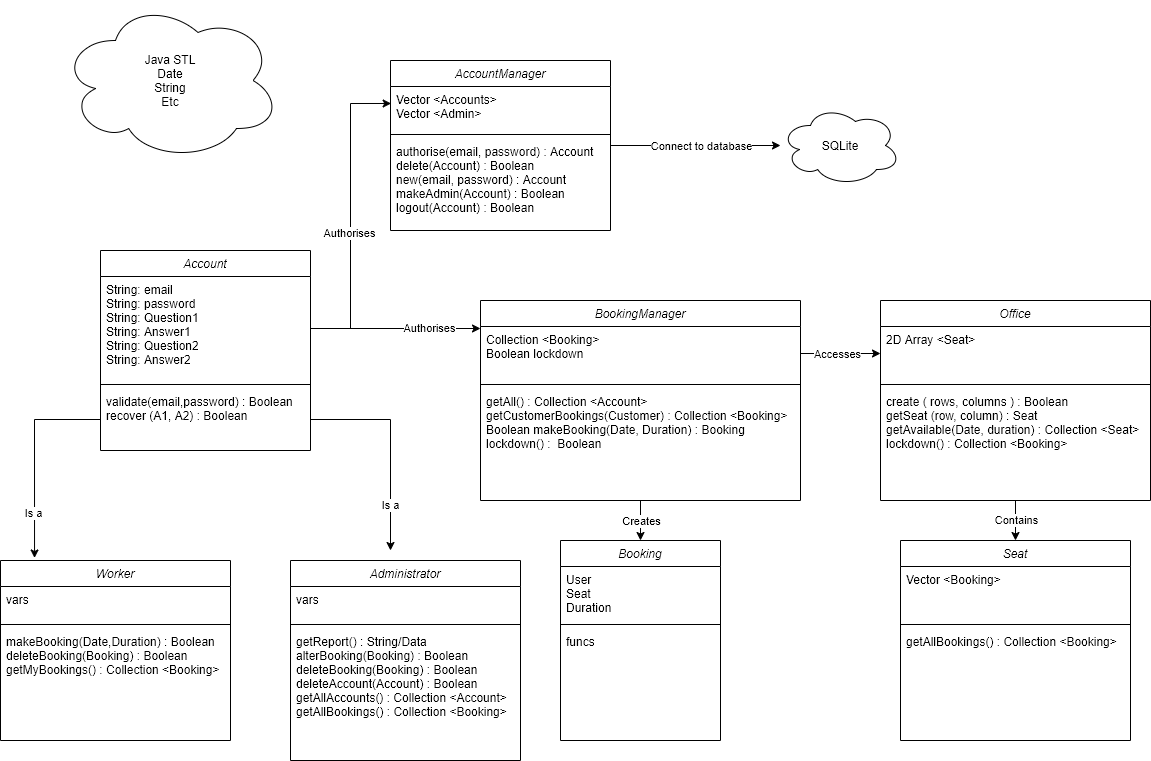

The diagram above was exported from draw.io. Its source (the exported page's mxGraphModel, read from the mxfile embedded in the PNG):
<mxGraphModel dx="1100" dy="1823" grid="1" gridSize="10" guides="1" tooltips="1" connect="1" arrows="1" fold="1" page="1" pageScale="1" pageWidth="827" pageHeight="1169" math="0" shadow="0">
  <root>
    <mxCell id="WIyWlLk6GJQsqaUBKTNV-0" />
    <mxCell id="WIyWlLk6GJQsqaUBKTNV-1" parent="WIyWlLk6GJQsqaUBKTNV-0" />
    <mxCell id="zkfFHV4jXpPFQw0GAbJ--0" value="Account" style="swimlane;fontStyle=2;align=center;verticalAlign=top;childLayout=stackLayout;horizontal=1;startSize=26;horizontalStack=0;resizeParent=1;resizeLast=0;collapsible=1;marginBottom=0;rounded=0;shadow=0;strokeWidth=1;" parent="WIyWlLk6GJQsqaUBKTNV-1" vertex="1">
      <mxGeometry x="110" y="-50" width="210" height="200" as="geometry">
        <mxRectangle x="230" y="140" width="160" height="26" as="alternateBounds" />
      </mxGeometry>
    </mxCell>
    <mxCell id="zkfFHV4jXpPFQw0GAbJ--1" value="String: email&#10;String: password&#10;String: Question1&#10;String: Answer1&#10;String: Question2&#10;String: Answer2" style="text;align=left;verticalAlign=top;spacingLeft=4;spacingRight=4;overflow=hidden;rotatable=0;points=[[0,0.5],[1,0.5]];portConstraint=eastwest;" parent="zkfFHV4jXpPFQw0GAbJ--0" vertex="1">
      <mxGeometry y="26" width="210" height="104" as="geometry" />
    </mxCell>
    <mxCell id="zkfFHV4jXpPFQw0GAbJ--4" value="" style="line;html=1;strokeWidth=1;align=left;verticalAlign=middle;spacingTop=-1;spacingLeft=3;spacingRight=3;rotatable=0;labelPosition=right;points=[];portConstraint=eastwest;" parent="zkfFHV4jXpPFQw0GAbJ--0" vertex="1">
      <mxGeometry y="130" width="210" height="8" as="geometry" />
    </mxCell>
    <mxCell id="zkfFHV4jXpPFQw0GAbJ--5" value="validate(email,password) : Boolean&#10;recover (A1, A2) : Boolean" style="text;align=left;verticalAlign=top;spacingLeft=4;spacingRight=4;overflow=hidden;rotatable=0;points=[[0,0.5],[1,0.5]];portConstraint=eastwest;" parent="zkfFHV4jXpPFQw0GAbJ--0" vertex="1">
      <mxGeometry y="138" width="210" height="62" as="geometry" />
    </mxCell>
    <mxCell id="_eXghESAa77A446hitIF-3" value="Worker" style="swimlane;fontStyle=2;align=center;verticalAlign=top;childLayout=stackLayout;horizontal=1;startSize=26;horizontalStack=0;resizeParent=1;resizeLast=0;collapsible=1;marginBottom=0;rounded=0;shadow=0;strokeWidth=1;" parent="WIyWlLk6GJQsqaUBKTNV-1" vertex="1">
      <mxGeometry x="10" y="260" width="230" height="180" as="geometry">
        <mxRectangle x="230" y="140" width="160" height="26" as="alternateBounds" />
      </mxGeometry>
    </mxCell>
    <mxCell id="_eXghESAa77A446hitIF-4" value="vars" style="text;align=left;verticalAlign=top;spacingLeft=4;spacingRight=4;overflow=hidden;rotatable=0;points=[[0,0.5],[1,0.5]];portConstraint=eastwest;" parent="_eXghESAa77A446hitIF-3" vertex="1">
      <mxGeometry y="26" width="230" height="34" as="geometry" />
    </mxCell>
    <mxCell id="_eXghESAa77A446hitIF-5" value="" style="line;html=1;strokeWidth=1;align=left;verticalAlign=middle;spacingTop=-1;spacingLeft=3;spacingRight=3;rotatable=0;labelPosition=right;points=[];portConstraint=eastwest;" parent="_eXghESAa77A446hitIF-3" vertex="1">
      <mxGeometry y="60" width="230" height="8" as="geometry" />
    </mxCell>
    <mxCell id="_eXghESAa77A446hitIF-6" value="makeBooking(Date,Duration) : Boolean&#10;deleteBooking(Booking) : Boolean&#10;getMyBookings() : Collection &lt;Booking&gt;" style="text;align=left;verticalAlign=top;spacingLeft=4;spacingRight=4;overflow=hidden;rotatable=0;points=[[0,0.5],[1,0.5]];portConstraint=eastwest;" parent="_eXghESAa77A446hitIF-3" vertex="1">
      <mxGeometry y="68" width="230" height="62" as="geometry" />
    </mxCell>
    <mxCell id="_eXghESAa77A446hitIF-7" value="Administrator" style="swimlane;fontStyle=2;align=center;verticalAlign=top;childLayout=stackLayout;horizontal=1;startSize=26;horizontalStack=0;resizeParent=1;resizeLast=0;collapsible=1;marginBottom=0;rounded=0;shadow=0;strokeWidth=1;" parent="WIyWlLk6GJQsqaUBKTNV-1" vertex="1">
      <mxGeometry x="300" y="260" width="230" height="200" as="geometry">
        <mxRectangle x="230" y="140" width="160" height="26" as="alternateBounds" />
      </mxGeometry>
    </mxCell>
    <mxCell id="_eXghESAa77A446hitIF-8" value="vars" style="text;align=left;verticalAlign=top;spacingLeft=4;spacingRight=4;overflow=hidden;rotatable=0;points=[[0,0.5],[1,0.5]];portConstraint=eastwest;" parent="_eXghESAa77A446hitIF-7" vertex="1">
      <mxGeometry y="26" width="230" height="34" as="geometry" />
    </mxCell>
    <mxCell id="_eXghESAa77A446hitIF-9" value="" style="line;html=1;strokeWidth=1;align=left;verticalAlign=middle;spacingTop=-1;spacingLeft=3;spacingRight=3;rotatable=0;labelPosition=right;points=[];portConstraint=eastwest;" parent="_eXghESAa77A446hitIF-7" vertex="1">
      <mxGeometry y="60" width="230" height="8" as="geometry" />
    </mxCell>
    <mxCell id="_eXghESAa77A446hitIF-10" value="getReport() : String/Data&#10;alterBooking(Booking) : Boolean&#10;deleteBooking(Booking) : Boolean&#10;deleteAccount(Account) : Boolean&#10;getAllAccounts() : Collection &lt;Account&gt;&#10;getAllBookings() : Collection &lt;Booking&gt;" style="text;align=left;verticalAlign=top;spacingLeft=4;spacingRight=4;overflow=hidden;rotatable=0;points=[[0,0.5],[1,0.5]];portConstraint=eastwest;" parent="_eXghESAa77A446hitIF-7" vertex="1">
      <mxGeometry y="68" width="230" height="122" as="geometry" />
    </mxCell>
    <mxCell id="_eXghESAa77A446hitIF-11" style="edgeStyle=orthogonalEdgeStyle;rounded=0;orthogonalLoop=1;jettySize=auto;html=1;entryX=0.148;entryY=-0.014;entryDx=0;entryDy=0;entryPerimeter=0;" parent="WIyWlLk6GJQsqaUBKTNV-1" source="zkfFHV4jXpPFQw0GAbJ--5" target="_eXghESAa77A446hitIF-3" edge="1">
      <mxGeometry relative="1" as="geometry" />
    </mxCell>
    <mxCell id="_eXghESAa77A446hitIF-15" value="Is a" style="edgeLabel;html=1;align=center;verticalAlign=middle;resizable=0;points=[];" parent="_eXghESAa77A446hitIF-11" vertex="1" connectable="0">
      <mxGeometry x="0.1335" y="-2" relative="1" as="geometry">
        <mxPoint y="43" as="offset" />
      </mxGeometry>
    </mxCell>
    <mxCell id="_eXghESAa77A446hitIF-13" style="edgeStyle=orthogonalEdgeStyle;rounded=0;orthogonalLoop=1;jettySize=auto;html=1;" parent="WIyWlLk6GJQsqaUBKTNV-1" source="zkfFHV4jXpPFQw0GAbJ--5" edge="1">
      <mxGeometry relative="1" as="geometry">
        <mxPoint x="400" y="250" as="targetPoint" />
      </mxGeometry>
    </mxCell>
    <mxCell id="_eXghESAa77A446hitIF-14" value="Is a" style="edgeLabel;html=1;align=center;verticalAlign=middle;resizable=0;points=[];" parent="_eXghESAa77A446hitIF-13" vertex="1" connectable="0">
      <mxGeometry x="0.4567" y="-1" relative="1" as="geometry">
        <mxPoint y="11" as="offset" />
      </mxGeometry>
    </mxCell>
    <mxCell id="_eXghESAa77A446hitIF-16" style="edgeStyle=orthogonalEdgeStyle;rounded=0;orthogonalLoop=1;jettySize=auto;html=1;entryX=0.003;entryY=0.386;entryDx=0;entryDy=0;entryPerimeter=0;" parent="WIyWlLk6GJQsqaUBKTNV-1" source="zkfFHV4jXpPFQw0GAbJ--1" target="_eXghESAa77A446hitIF-19" edge="1">
      <mxGeometry relative="1" as="geometry">
        <mxPoint x="520" y="28" as="targetPoint" />
      </mxGeometry>
    </mxCell>
    <mxCell id="_eXghESAa77A446hitIF-17" value="Authorises" style="edgeLabel;html=1;align=center;verticalAlign=middle;resizable=0;points=[];" parent="_eXghESAa77A446hitIF-16" vertex="1" connectable="0">
      <mxGeometry x="-0.1127" y="2" relative="1" as="geometry">
        <mxPoint as="offset" />
      </mxGeometry>
    </mxCell>
    <mxCell id="9VhZf5A7LenQeWaCGsM4-4" style="edgeStyle=orthogonalEdgeStyle;rounded=0;orthogonalLoop=1;jettySize=auto;html=1;" parent="WIyWlLk6GJQsqaUBKTNV-1" source="_eXghESAa77A446hitIF-18" edge="1">
      <mxGeometry relative="1" as="geometry">
        <mxPoint x="790" y="-155" as="targetPoint" />
      </mxGeometry>
    </mxCell>
    <mxCell id="9VhZf5A7LenQeWaCGsM4-5" value="Connect to database" style="edgeLabel;html=1;align=center;verticalAlign=middle;resizable=0;points=[];" parent="9VhZf5A7LenQeWaCGsM4-4" vertex="1" connectable="0">
      <mxGeometry x="-0.6824" y="-1" relative="1" as="geometry">
        <mxPoint x="63" y="-1" as="offset" />
      </mxGeometry>
    </mxCell>
    <mxCell id="_eXghESAa77A446hitIF-18" value="AccountManager" style="swimlane;fontStyle=2;align=center;verticalAlign=top;childLayout=stackLayout;horizontal=1;startSize=26;horizontalStack=0;resizeParent=1;resizeLast=0;collapsible=1;marginBottom=0;rounded=0;shadow=0;strokeWidth=1;" parent="WIyWlLk6GJQsqaUBKTNV-1" vertex="1">
      <mxGeometry x="400" y="-240" width="220" height="170" as="geometry">
        <mxRectangle x="230" y="140" width="160" height="26" as="alternateBounds" />
      </mxGeometry>
    </mxCell>
    <mxCell id="_eXghESAa77A446hitIF-19" value="Vector &lt;Accounts&gt;&#10;Vector &lt;Admin&gt;" style="text;align=left;verticalAlign=top;spacingLeft=4;spacingRight=4;overflow=hidden;rotatable=0;points=[[0,0.5],[1,0.5]];portConstraint=eastwest;" parent="_eXghESAa77A446hitIF-18" vertex="1">
      <mxGeometry y="26" width="220" height="44" as="geometry" />
    </mxCell>
    <mxCell id="_eXghESAa77A446hitIF-20" value="" style="line;html=1;strokeWidth=1;align=left;verticalAlign=middle;spacingTop=-1;spacingLeft=3;spacingRight=3;rotatable=0;labelPosition=right;points=[];portConstraint=eastwest;" parent="_eXghESAa77A446hitIF-18" vertex="1">
      <mxGeometry y="70" width="220" height="8" as="geometry" />
    </mxCell>
    <mxCell id="_eXghESAa77A446hitIF-21" value="authorise(email, password) : Account&#10;delete(Account) : Boolean&#10;new(email, password) : Account&#10;makeAdmin(Account) : Boolean&#10;logout(Account) : Boolean" style="text;align=left;verticalAlign=top;spacingLeft=4;spacingRight=4;overflow=hidden;rotatable=0;points=[[0,0.5],[1,0.5]];portConstraint=eastwest;" parent="_eXghESAa77A446hitIF-18" vertex="1">
      <mxGeometry y="78" width="220" height="92" as="geometry" />
    </mxCell>
    <mxCell id="_eXghESAa77A446hitIF-46" style="edgeStyle=orthogonalEdgeStyle;rounded=0;orthogonalLoop=1;jettySize=auto;html=1;entryX=0.5;entryY=0;entryDx=0;entryDy=0;" parent="WIyWlLk6GJQsqaUBKTNV-1" source="_eXghESAa77A446hitIF-24" target="_eXghESAa77A446hitIF-28" edge="1">
      <mxGeometry relative="1" as="geometry" />
    </mxCell>
    <mxCell id="_eXghESAa77A446hitIF-47" value="Creates" style="edgeLabel;html=1;align=center;verticalAlign=middle;resizable=0;points=[];" parent="_eXghESAa77A446hitIF-46" vertex="1" connectable="0">
      <mxGeometry x="-0.35" y="2" relative="1" as="geometry">
        <mxPoint x="-2" y="7" as="offset" />
      </mxGeometry>
    </mxCell>
    <mxCell id="_eXghESAa77A446hitIF-24" value="BookingManager" style="swimlane;fontStyle=2;align=center;verticalAlign=top;childLayout=stackLayout;horizontal=1;startSize=26;horizontalStack=0;resizeParent=1;resizeLast=0;collapsible=1;marginBottom=0;rounded=0;shadow=0;strokeWidth=1;" parent="WIyWlLk6GJQsqaUBKTNV-1" vertex="1">
      <mxGeometry x="490" width="320" height="200" as="geometry">
        <mxRectangle x="230" y="140" width="160" height="26" as="alternateBounds" />
      </mxGeometry>
    </mxCell>
    <mxCell id="_eXghESAa77A446hitIF-25" value="Collection &lt;Booking&gt;&#10;Boolean lockdown" style="text;align=left;verticalAlign=top;spacingLeft=4;spacingRight=4;overflow=hidden;rotatable=0;points=[[0,0.5],[1,0.5]];portConstraint=eastwest;" parent="_eXghESAa77A446hitIF-24" vertex="1">
      <mxGeometry y="26" width="320" height="54" as="geometry" />
    </mxCell>
    <mxCell id="_eXghESAa77A446hitIF-26" value="" style="line;html=1;strokeWidth=1;align=left;verticalAlign=middle;spacingTop=-1;spacingLeft=3;spacingRight=3;rotatable=0;labelPosition=right;points=[];portConstraint=eastwest;" parent="_eXghESAa77A446hitIF-24" vertex="1">
      <mxGeometry y="80" width="320" height="8" as="geometry" />
    </mxCell>
    <mxCell id="_eXghESAa77A446hitIF-27" value="getAll() : Collection &lt;Account&gt;&#10;getCustomerBookings(Customer) : Collection &lt;Booking&gt;&#10;Boolean makeBooking(Date, Duration) : Booking&#10;lockdown() :  Boolean" style="text;align=left;verticalAlign=top;spacingLeft=4;spacingRight=4;overflow=hidden;rotatable=0;points=[[0,0.5],[1,0.5]];portConstraint=eastwest;" parent="_eXghESAa77A446hitIF-24" vertex="1">
      <mxGeometry y="88" width="320" height="82" as="geometry" />
    </mxCell>
    <mxCell id="_eXghESAa77A446hitIF-28" value="Booking" style="swimlane;fontStyle=2;align=center;verticalAlign=top;childLayout=stackLayout;horizontal=1;startSize=26;horizontalStack=0;resizeParent=1;resizeLast=0;collapsible=1;marginBottom=0;rounded=0;shadow=0;strokeWidth=1;" parent="WIyWlLk6GJQsqaUBKTNV-1" vertex="1">
      <mxGeometry x="570" y="240" width="160" height="200" as="geometry">
        <mxRectangle x="230" y="140" width="160" height="26" as="alternateBounds" />
      </mxGeometry>
    </mxCell>
    <mxCell id="_eXghESAa77A446hitIF-29" value="User&#10;Seat&#10;Duration" style="text;align=left;verticalAlign=top;spacingLeft=4;spacingRight=4;overflow=hidden;rotatable=0;points=[[0,0.5],[1,0.5]];portConstraint=eastwest;" parent="_eXghESAa77A446hitIF-28" vertex="1">
      <mxGeometry y="26" width="160" height="54" as="geometry" />
    </mxCell>
    <mxCell id="_eXghESAa77A446hitIF-30" value="" style="line;html=1;strokeWidth=1;align=left;verticalAlign=middle;spacingTop=-1;spacingLeft=3;spacingRight=3;rotatable=0;labelPosition=right;points=[];portConstraint=eastwest;" parent="_eXghESAa77A446hitIF-28" vertex="1">
      <mxGeometry y="80" width="160" height="8" as="geometry" />
    </mxCell>
    <mxCell id="_eXghESAa77A446hitIF-31" value="funcs" style="text;align=left;verticalAlign=top;spacingLeft=4;spacingRight=4;overflow=hidden;rotatable=0;points=[[0,0.5],[1,0.5]];portConstraint=eastwest;" parent="_eXghESAa77A446hitIF-28" vertex="1">
      <mxGeometry y="88" width="160" height="62" as="geometry" />
    </mxCell>
    <mxCell id="_eXghESAa77A446hitIF-48" style="edgeStyle=orthogonalEdgeStyle;rounded=0;orthogonalLoop=1;jettySize=auto;html=1;entryX=0.5;entryY=0;entryDx=0;entryDy=0;" parent="WIyWlLk6GJQsqaUBKTNV-1" source="_eXghESAa77A446hitIF-32" target="_eXghESAa77A446hitIF-36" edge="1">
      <mxGeometry relative="1" as="geometry" />
    </mxCell>
    <mxCell id="_eXghESAa77A446hitIF-49" value="Contains" style="edgeLabel;html=1;align=center;verticalAlign=middle;resizable=0;points=[];" parent="_eXghESAa77A446hitIF-48" vertex="1" connectable="0">
      <mxGeometry x="-0.7143" y="-4" relative="1" as="geometry">
        <mxPoint x="4" y="13" as="offset" />
      </mxGeometry>
    </mxCell>
    <mxCell id="_eXghESAa77A446hitIF-32" value="Office" style="swimlane;fontStyle=2;align=center;verticalAlign=top;childLayout=stackLayout;horizontal=1;startSize=26;horizontalStack=0;resizeParent=1;resizeLast=0;collapsible=1;marginBottom=0;rounded=0;shadow=0;strokeWidth=1;" parent="WIyWlLk6GJQsqaUBKTNV-1" vertex="1">
      <mxGeometry x="890" width="270" height="200" as="geometry">
        <mxRectangle x="230" y="140" width="160" height="26" as="alternateBounds" />
      </mxGeometry>
    </mxCell>
    <mxCell id="_eXghESAa77A446hitIF-33" value="2D Array &lt;Seat&gt;" style="text;align=left;verticalAlign=top;spacingLeft=4;spacingRight=4;overflow=hidden;rotatable=0;points=[[0,0.5],[1,0.5]];portConstraint=eastwest;" parent="_eXghESAa77A446hitIF-32" vertex="1">
      <mxGeometry y="26" width="270" height="54" as="geometry" />
    </mxCell>
    <mxCell id="_eXghESAa77A446hitIF-34" value="" style="line;html=1;strokeWidth=1;align=left;verticalAlign=middle;spacingTop=-1;spacingLeft=3;spacingRight=3;rotatable=0;labelPosition=right;points=[];portConstraint=eastwest;" parent="_eXghESAa77A446hitIF-32" vertex="1">
      <mxGeometry y="80" width="270" height="8" as="geometry" />
    </mxCell>
    <mxCell id="_eXghESAa77A446hitIF-35" value="create ( rows, columns ) : Boolean&#10;getSeat (row, column) : Seat&#10;getAvailable(Date, duration) : Collection &lt;Seat&gt;&#10;lockdown() : Collection &lt;Booking&gt;" style="text;align=left;verticalAlign=top;spacingLeft=4;spacingRight=4;overflow=hidden;rotatable=0;points=[[0,0.5],[1,0.5]];portConstraint=eastwest;" parent="_eXghESAa77A446hitIF-32" vertex="1">
      <mxGeometry y="88" width="270" height="102" as="geometry" />
    </mxCell>
    <mxCell id="_eXghESAa77A446hitIF-36" value="Seat" style="swimlane;fontStyle=2;align=center;verticalAlign=top;childLayout=stackLayout;horizontal=1;startSize=26;horizontalStack=0;resizeParent=1;resizeLast=0;collapsible=1;marginBottom=0;rounded=0;shadow=0;strokeWidth=1;" parent="WIyWlLk6GJQsqaUBKTNV-1" vertex="1">
      <mxGeometry x="910" y="240" width="230" height="200" as="geometry">
        <mxRectangle x="230" y="140" width="160" height="26" as="alternateBounds" />
      </mxGeometry>
    </mxCell>
    <mxCell id="_eXghESAa77A446hitIF-37" value="Vector &lt;Booking&gt;" style="text;align=left;verticalAlign=top;spacingLeft=4;spacingRight=4;overflow=hidden;rotatable=0;points=[[0,0.5],[1,0.5]];portConstraint=eastwest;" parent="_eXghESAa77A446hitIF-36" vertex="1">
      <mxGeometry y="26" width="230" height="54" as="geometry" />
    </mxCell>
    <mxCell id="_eXghESAa77A446hitIF-38" value="" style="line;html=1;strokeWidth=1;align=left;verticalAlign=middle;spacingTop=-1;spacingLeft=3;spacingRight=3;rotatable=0;labelPosition=right;points=[];portConstraint=eastwest;" parent="_eXghESAa77A446hitIF-36" vertex="1">
      <mxGeometry y="80" width="230" height="8" as="geometry" />
    </mxCell>
    <mxCell id="_eXghESAa77A446hitIF-39" value="getAllBookings() : Collection &lt;Booking&gt;" style="text;align=left;verticalAlign=top;spacingLeft=4;spacingRight=4;overflow=hidden;rotatable=0;points=[[0,0.5],[1,0.5]];portConstraint=eastwest;" parent="_eXghESAa77A446hitIF-36" vertex="1">
      <mxGeometry y="88" width="230" height="62" as="geometry" />
    </mxCell>
    <mxCell id="_eXghESAa77A446hitIF-44" style="edgeStyle=orthogonalEdgeStyle;rounded=0;orthogonalLoop=1;jettySize=auto;html=1;entryX=0;entryY=0.037;entryDx=0;entryDy=0;entryPerimeter=0;" parent="WIyWlLk6GJQsqaUBKTNV-1" source="zkfFHV4jXpPFQw0GAbJ--1" target="_eXghESAa77A446hitIF-25" edge="1">
      <mxGeometry relative="1" as="geometry" />
    </mxCell>
    <mxCell id="_eXghESAa77A446hitIF-45" value="Authorises" style="edgeLabel;html=1;align=center;verticalAlign=middle;resizable=0;points=[];" parent="_eXghESAa77A446hitIF-44" vertex="1" connectable="0">
      <mxGeometry x="0.39" relative="1" as="geometry">
        <mxPoint as="offset" />
      </mxGeometry>
    </mxCell>
    <mxCell id="_eXghESAa77A446hitIF-50" value="SQLite" style="ellipse;shape=cloud;whiteSpace=wrap;html=1;" parent="WIyWlLk6GJQsqaUBKTNV-1" vertex="1">
      <mxGeometry x="790" y="-195" width="120" height="80" as="geometry" />
    </mxCell>
    <mxCell id="_eXghESAa77A446hitIF-51" value="Java STL&lt;br&gt;Date&lt;br&gt;String&lt;br&gt;Etc" style="ellipse;shape=cloud;whiteSpace=wrap;html=1;" parent="WIyWlLk6GJQsqaUBKTNV-1" vertex="1">
      <mxGeometry x="70" y="-300" width="220" height="160" as="geometry" />
    </mxCell>
    <mxCell id="9VhZf5A7LenQeWaCGsM4-0" style="edgeStyle=orthogonalEdgeStyle;rounded=0;orthogonalLoop=1;jettySize=auto;html=1;entryX=0;entryY=0.5;entryDx=0;entryDy=0;" parent="WIyWlLk6GJQsqaUBKTNV-1" source="_eXghESAa77A446hitIF-25" target="_eXghESAa77A446hitIF-33" edge="1">
      <mxGeometry relative="1" as="geometry" />
    </mxCell>
    <mxCell id="9VhZf5A7LenQeWaCGsM4-1" value="Accesses" style="edgeLabel;html=1;align=center;verticalAlign=middle;resizable=0;points=[];" parent="9VhZf5A7LenQeWaCGsM4-0" vertex="1" connectable="0">
      <mxGeometry x="-0.7636" y="-2" relative="1" as="geometry">
        <mxPoint x="27" y="-2" as="offset" />
      </mxGeometry>
    </mxCell>
  </root>
</mxGraphModel>